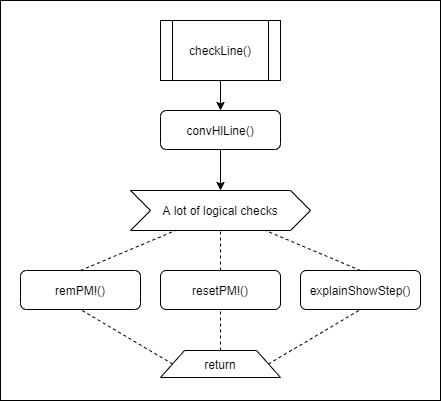

The diagram above was exported from draw.io. Its source (the exported page's mxGraphModel, read from the mxfile embedded in the PNG):
<mxGraphModel dx="599" dy="622" grid="1" gridSize="10" guides="1" tooltips="1" connect="1" arrows="1" fold="1" page="1" pageScale="1" pageWidth="850" pageHeight="1100" math="0" shadow="0">
  <root>
    <mxCell id="0" />
    <mxCell id="1" parent="0" />
    <mxCell id="r6n-gui5TniUSFL0z7wA-27" value="" style="rounded=0;whiteSpace=wrap;html=1;" vertex="1" parent="1">
      <mxGeometry x="20" y="30" width="440" height="400" as="geometry" />
    </mxCell>
    <mxCell id="r6n-gui5TniUSFL0z7wA-7" style="edgeStyle=orthogonalEdgeStyle;rounded=0;orthogonalLoop=1;jettySize=auto;html=1;exitX=0.5;exitY=1;exitDx=0;exitDy=0;entryX=0.5;entryY=0;entryDx=0;entryDy=0;" edge="1" parent="1" source="r6n-gui5TniUSFL0z7wA-1" target="r6n-gui5TniUSFL0z7wA-6">
      <mxGeometry relative="1" as="geometry" />
    </mxCell>
    <mxCell id="r6n-gui5TniUSFL0z7wA-1" value="convHlLine()" style="rounded=1;whiteSpace=wrap;html=1;" vertex="1" parent="1">
      <mxGeometry x="180" y="140" width="120" height="39" as="geometry" />
    </mxCell>
    <mxCell id="r6n-gui5TniUSFL0z7wA-4" style="edgeStyle=orthogonalEdgeStyle;rounded=0;orthogonalLoop=1;jettySize=auto;html=1;exitX=0.5;exitY=1;exitDx=0;exitDy=0;entryX=0.5;entryY=0;entryDx=0;entryDy=0;" edge="1" parent="1" source="r6n-gui5TniUSFL0z7wA-3" target="r6n-gui5TniUSFL0z7wA-1">
      <mxGeometry relative="1" as="geometry" />
    </mxCell>
    <mxCell id="r6n-gui5TniUSFL0z7wA-3" value="checkLine()" style="shape=process;whiteSpace=wrap;html=1;backgroundOutline=1;" vertex="1" parent="1">
      <mxGeometry x="180" y="50" width="120" height="60" as="geometry" />
    </mxCell>
    <mxCell id="r6n-gui5TniUSFL0z7wA-6" value="A lot of logical checks" style="shape=step;perimeter=stepPerimeter;whiteSpace=wrap;html=1;fixedSize=1;" vertex="1" parent="1">
      <mxGeometry x="150" y="220" width="180" height="40" as="geometry" />
    </mxCell>
    <mxCell id="r6n-gui5TniUSFL0z7wA-8" value="remPM!()" style="rounded=1;whiteSpace=wrap;html=1;" vertex="1" parent="1">
      <mxGeometry x="40" y="300" width="120" height="39" as="geometry" />
    </mxCell>
    <mxCell id="r6n-gui5TniUSFL0z7wA-9" value="explainShowStep()" style="rounded=1;whiteSpace=wrap;html=1;" vertex="1" parent="1">
      <mxGeometry x="320" y="300" width="120" height="39" as="geometry" />
    </mxCell>
    <mxCell id="r6n-gui5TniUSFL0z7wA-10" value="resetPM!()" style="rounded=1;whiteSpace=wrap;html=1;" vertex="1" parent="1">
      <mxGeometry x="180" y="300" width="120" height="39" as="geometry" />
    </mxCell>
    <mxCell id="r6n-gui5TniUSFL0z7wA-12" value="" style="endArrow=none;dashed=1;html=1;entryX=0.5;entryY=1;entryDx=0;entryDy=0;exitX=0.5;exitY=0;exitDx=0;exitDy=0;" edge="1" parent="1" source="r6n-gui5TniUSFL0z7wA-10" target="r6n-gui5TniUSFL0z7wA-6">
      <mxGeometry width="50" height="50" relative="1" as="geometry">
        <mxPoint x="220" y="310" as="sourcePoint" />
        <mxPoint x="270" y="260" as="targetPoint" />
      </mxGeometry>
    </mxCell>
    <mxCell id="r6n-gui5TniUSFL0z7wA-13" value="" style="endArrow=none;dashed=1;html=1;entryX=0.25;entryY=1;entryDx=0;entryDy=0;exitX=0.5;exitY=0;exitDx=0;exitDy=0;" edge="1" parent="1" source="r6n-gui5TniUSFL0z7wA-8" target="r6n-gui5TniUSFL0z7wA-6">
      <mxGeometry width="50" height="50" relative="1" as="geometry">
        <mxPoint x="140" y="330" as="sourcePoint" />
        <mxPoint x="190" y="280" as="targetPoint" />
      </mxGeometry>
    </mxCell>
    <mxCell id="r6n-gui5TniUSFL0z7wA-14" value="" style="endArrow=none;dashed=1;html=1;entryX=0.75;entryY=1;entryDx=0;entryDy=0;exitX=0.5;exitY=0;exitDx=0;exitDy=0;" edge="1" parent="1" source="r6n-gui5TniUSFL0z7wA-9" target="r6n-gui5TniUSFL0z7wA-6">
      <mxGeometry width="50" height="50" relative="1" as="geometry">
        <mxPoint x="280" y="330" as="sourcePoint" />
        <mxPoint x="330" y="280" as="targetPoint" />
      </mxGeometry>
    </mxCell>
    <mxCell id="r6n-gui5TniUSFL0z7wA-21" value="return" style="shape=trapezoid;perimeter=trapezoidPerimeter;whiteSpace=wrap;html=1;" vertex="1" parent="1">
      <mxGeometry x="180" y="380" width="120" height="27" as="geometry" />
    </mxCell>
    <mxCell id="r6n-gui5TniUSFL0z7wA-24" value="" style="endArrow=none;dashed=1;html=1;entryX=0.5;entryY=1;entryDx=0;entryDy=0;exitX=0.5;exitY=0;exitDx=0;exitDy=0;" edge="1" parent="1" source="r6n-gui5TniUSFL0z7wA-21" target="r6n-gui5TniUSFL0z7wA-10">
      <mxGeometry width="50" height="50" relative="1" as="geometry">
        <mxPoint x="240" y="370" as="sourcePoint" />
        <mxPoint x="50" y="450" as="targetPoint" />
      </mxGeometry>
    </mxCell>
    <mxCell id="r6n-gui5TniUSFL0z7wA-25" value="" style="endArrow=none;dashed=1;html=1;entryX=0.5;entryY=1;entryDx=0;entryDy=0;exitX=0;exitY=0.5;exitDx=0;exitDy=0;" edge="1" parent="1" source="r6n-gui5TniUSFL0z7wA-21" target="r6n-gui5TniUSFL0z7wA-8">
      <mxGeometry width="50" height="50" relative="1" as="geometry">
        <mxPoint x="180" y="520" as="sourcePoint" />
        <mxPoint x="230" y="470" as="targetPoint" />
      </mxGeometry>
    </mxCell>
    <mxCell id="r6n-gui5TniUSFL0z7wA-26" value="" style="endArrow=none;dashed=1;html=1;entryX=0.5;entryY=1;entryDx=0;entryDy=0;exitX=1;exitY=0.5;exitDx=0;exitDy=0;" edge="1" parent="1" source="r6n-gui5TniUSFL0z7wA-21" target="r6n-gui5TniUSFL0z7wA-9">
      <mxGeometry width="50" height="50" relative="1" as="geometry">
        <mxPoint x="350" y="530" as="sourcePoint" />
        <mxPoint x="400" y="480" as="targetPoint" />
      </mxGeometry>
    </mxCell>
  </root>
</mxGraphModel>